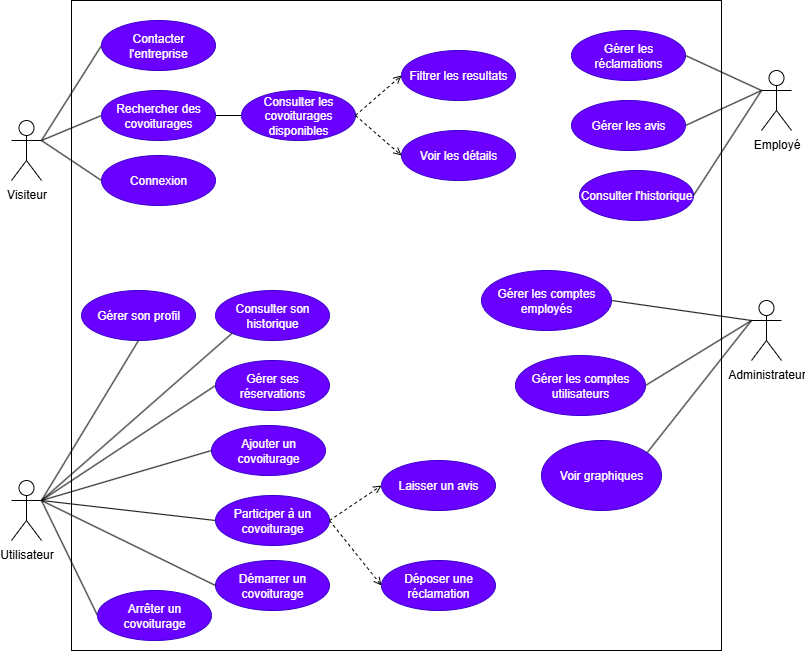

The diagram above was exported from draw.io. Its source (the exported page's mxGraphModel, read from the mxfile embedded in the PNG):
<mxGraphModel dx="1082" dy="595" grid="1" gridSize="10" guides="1" tooltips="1" connect="1" arrows="1" fold="1" page="1" pageScale="1" pageWidth="827" pageHeight="1169" math="0" shadow="0">
  <root>
    <mxCell id="0" />
    <mxCell id="1" parent="0" />
    <mxCell id="yzx5S6Ah49rwOxtOWHWL-1" value="" style="whiteSpace=wrap;html=1;aspect=fixed;fillStyle=auto;" parent="1" vertex="1">
      <mxGeometry x="80" y="40" width="650" height="650" as="geometry" />
    </mxCell>
    <mxCell id="yzx5S6Ah49rwOxtOWHWL-14" style="rounded=0;orthogonalLoop=1;jettySize=auto;html=1;exitX=1;exitY=0.3333333333333333;exitDx=0;exitDy=0;exitPerimeter=0;entryX=0;entryY=0.5;entryDx=0;entryDy=0;endArrow=none;startFill=0;" parent="1" source="yzx5S6Ah49rwOxtOWHWL-2" target="yzx5S6Ah49rwOxtOWHWL-10" edge="1">
      <mxGeometry relative="1" as="geometry">
        <mxPoint x="-60" y="125" as="targetPoint" />
      </mxGeometry>
    </mxCell>
    <mxCell id="yzx5S6Ah49rwOxtOWHWL-15" style="rounded=0;orthogonalLoop=1;jettySize=auto;html=1;exitX=1;exitY=0.3333333333333333;exitDx=0;exitDy=0;exitPerimeter=0;endArrow=none;startFill=0;entryX=0;entryY=0.5;entryDx=0;entryDy=0;" parent="1" source="yzx5S6Ah49rwOxtOWHWL-2" target="yzx5S6Ah49rwOxtOWHWL-9" edge="1">
      <mxGeometry relative="1" as="geometry" />
    </mxCell>
    <mxCell id="yzx5S6Ah49rwOxtOWHWL-2" value="Visiteur" style="shape=umlActor;verticalLabelPosition=bottom;verticalAlign=top;html=1;" parent="1" vertex="1">
      <mxGeometry x="20" y="160" width="30" height="60" as="geometry" />
    </mxCell>
    <mxCell id="yzx5S6Ah49rwOxtOWHWL-3" value="Utilisateur" style="shape=umlActor;verticalLabelPosition=bottom;verticalAlign=top;html=1;" parent="1" vertex="1">
      <mxGeometry x="20" y="520" width="30" height="60" as="geometry" />
    </mxCell>
    <mxCell id="yzx5S6Ah49rwOxtOWHWL-4" value="Administrateur" style="shape=umlActor;verticalLabelPosition=bottom;verticalAlign=top;html=1;" parent="1" vertex="1">
      <mxGeometry x="760" y="340" width="30" height="60" as="geometry" />
    </mxCell>
    <mxCell id="yzx5S6Ah49rwOxtOWHWL-17" style="rounded=0;orthogonalLoop=1;jettySize=auto;html=1;exitX=1;exitY=0.5;exitDx=0;exitDy=0;endArrow=none;startFill=0;entryX=0;entryY=0.5;entryDx=0;entryDy=0;" parent="1" source="yzx5S6Ah49rwOxtOWHWL-9" target="yzx5S6Ah49rwOxtOWHWL-11" edge="1">
      <mxGeometry relative="1" as="geometry">
        <mxPoint x="380" y="290" as="targetPoint" />
      </mxGeometry>
    </mxCell>
    <mxCell id="yzx5S6Ah49rwOxtOWHWL-9" value="Rechercher des covoiturages" style="ellipse;whiteSpace=wrap;html=1;fillColor=#6a00ff;fontColor=#ffffff;strokeColor=#3700CC;" parent="1" vertex="1">
      <mxGeometry x="110" y="130" width="114" height="50" as="geometry" />
    </mxCell>
    <mxCell id="yzx5S6Ah49rwOxtOWHWL-10" value="Contacter&lt;div&gt;l'entreprise&lt;/div&gt;" style="ellipse;whiteSpace=wrap;html=1;fillColor=#6a00ff;fontColor=#ffffff;strokeColor=#3700CC;" parent="1" vertex="1">
      <mxGeometry x="110" y="60" width="114" height="50" as="geometry" />
    </mxCell>
    <mxCell id="u6Ld6_cR-t5id2tMWx1E-2" style="rounded=0;orthogonalLoop=1;jettySize=auto;html=1;endArrow=none;startFill=0;entryX=1;entryY=0.3333333333333333;entryDx=0;entryDy=0;entryPerimeter=0;exitX=0;exitY=0.5;exitDx=0;exitDy=0;" parent="1" source="yzx5S6Ah49rwOxtOWHWL-26" target="yzx5S6Ah49rwOxtOWHWL-3" edge="1">
      <mxGeometry relative="1" as="geometry">
        <mxPoint x="-170" y="530" as="targetPoint" />
      </mxGeometry>
    </mxCell>
    <mxCell id="yzx5S6Ah49rwOxtOWHWL-11" value="Consulter les covoiturages disponibles" style="ellipse;whiteSpace=wrap;html=1;fillColor=#6a00ff;fontColor=#ffffff;strokeColor=#3700CC;" parent="1" vertex="1">
      <mxGeometry x="250" y="130" width="114" height="50" as="geometry" />
    </mxCell>
    <mxCell id="yzx5S6Ah49rwOxtOWHWL-12" value="Filtrer les resultats" style="ellipse;whiteSpace=wrap;html=1;fillColor=#6a00ff;fontColor=#ffffff;strokeColor=#3700CC;" parent="1" vertex="1">
      <mxGeometry x="410" y="90" width="114" height="50" as="geometry" />
    </mxCell>
    <mxCell id="yzx5S6Ah49rwOxtOWHWL-13" value="Voir les détails" style="ellipse;whiteSpace=wrap;html=1;fillColor=#6a00ff;fontColor=#ffffff;strokeColor=#3700CC;" parent="1" vertex="1">
      <mxGeometry x="410" y="170" width="114" height="50" as="geometry" />
    </mxCell>
    <mxCell id="yzx5S6Ah49rwOxtOWHWL-26" value="Participer à un covoiturage" style="ellipse;whiteSpace=wrap;html=1;fillColor=#6a00ff;fontColor=#ffffff;strokeColor=#3700CC;" parent="1" vertex="1">
      <mxGeometry x="224" y="535" width="114" height="50" as="geometry" />
    </mxCell>
    <mxCell id="yzx5S6Ah49rwOxtOWHWL-33" value="Connexion" style="ellipse;whiteSpace=wrap;html=1;fillColor=#6a00ff;fontColor=#ffffff;strokeColor=#3700CC;" parent="1" vertex="1">
      <mxGeometry x="110" y="195" width="114" height="50" as="geometry" />
    </mxCell>
    <mxCell id="yzx5S6Ah49rwOxtOWHWL-36" style="rounded=0;orthogonalLoop=1;jettySize=auto;html=1;exitX=0;exitY=0.5;exitDx=0;exitDy=0;entryX=1;entryY=0.3333333333333333;entryDx=0;entryDy=0;entryPerimeter=0;endArrow=none;startFill=0;" parent="1" source="yzx5S6Ah49rwOxtOWHWL-33" target="yzx5S6Ah49rwOxtOWHWL-2" edge="1">
      <mxGeometry relative="1" as="geometry">
        <mxPoint x="-30" y="365" as="sourcePoint" />
      </mxGeometry>
    </mxCell>
    <mxCell id="yzx5S6Ah49rwOxtOWHWL-37" value="Démarrer un covoiturage" style="ellipse;whiteSpace=wrap;html=1;fillColor=#6a00ff;fontColor=#ffffff;strokeColor=#3700CC;" parent="1" vertex="1">
      <mxGeometry x="224" y="600" width="114" height="50" as="geometry" />
    </mxCell>
    <mxCell id="yzx5S6Ah49rwOxtOWHWL-41" style="rounded=0;orthogonalLoop=1;jettySize=auto;html=1;entryX=0;entryY=0.5;entryDx=0;entryDy=0;endArrow=none;startFill=0;exitX=1;exitY=0.3333333333333333;exitDx=0;exitDy=0;exitPerimeter=0;" parent="1" source="yzx5S6Ah49rwOxtOWHWL-3" target="yzx5S6Ah49rwOxtOWHWL-37" edge="1">
      <mxGeometry relative="1" as="geometry">
        <mxPoint x="-160" y="529" as="sourcePoint" />
      </mxGeometry>
    </mxCell>
    <mxCell id="yzx5S6Ah49rwOxtOWHWL-38" value="Ajouter un covoiturage" style="ellipse;whiteSpace=wrap;html=1;fillColor=#6a00ff;fontColor=#ffffff;strokeColor=#3700CC;" parent="1" vertex="1">
      <mxGeometry x="220" y="465" width="114" height="50" as="geometry" />
    </mxCell>
    <mxCell id="ezWo-JEMHTBiB5eZDAm--16" style="rounded=0;orthogonalLoop=1;jettySize=auto;html=1;exitX=0;exitY=0.5;exitDx=0;exitDy=0;endArrow=none;startFill=0;entryX=1;entryY=0.3333333333333333;entryDx=0;entryDy=0;entryPerimeter=0;" parent="1" source="yzx5S6Ah49rwOxtOWHWL-39" target="yzx5S6Ah49rwOxtOWHWL-3" edge="1">
      <mxGeometry relative="1" as="geometry">
        <mxPoint x="-160" y="510" as="targetPoint" />
      </mxGeometry>
    </mxCell>
    <mxCell id="yzx5S6Ah49rwOxtOWHWL-39" value="Arrêter un covoiturage" style="ellipse;whiteSpace=wrap;html=1;fillColor=#6a00ff;fontColor=#ffffff;strokeColor=#3700CC;" parent="1" vertex="1">
      <mxGeometry x="106" y="630" width="114" height="50" as="geometry" />
    </mxCell>
    <mxCell id="yzx5S6Ah49rwOxtOWHWL-40" style="rounded=0;orthogonalLoop=1;jettySize=auto;html=1;exitX=0;exitY=0.5;exitDx=0;exitDy=0;entryX=1;entryY=0.3333333333333333;entryDx=0;entryDy=0;endArrow=none;startFill=0;entryPerimeter=0;" parent="1" source="yzx5S6Ah49rwOxtOWHWL-38" target="yzx5S6Ah49rwOxtOWHWL-3" edge="1">
      <mxGeometry relative="1" as="geometry" />
    </mxCell>
    <mxCell id="yzx5S6Ah49rwOxtOWHWL-45" value="Employé" style="shape=umlActor;verticalLabelPosition=bottom;verticalAlign=top;html=1;" parent="1" vertex="1">
      <mxGeometry x="770" y="110" width="30" height="60" as="geometry" />
    </mxCell>
    <mxCell id="yzx5S6Ah49rwOxtOWHWL-54" style="rounded=0;orthogonalLoop=1;jettySize=auto;html=1;exitX=0;exitY=0.3333333333333333;exitDx=0;exitDy=0;entryX=1;entryY=0.5;entryDx=0;entryDy=0;endArrow=none;startFill=0;exitPerimeter=0;" parent="1" source="yzx5S6Ah49rwOxtOWHWL-45" target="yzx5S6Ah49rwOxtOWHWL-52" edge="1">
      <mxGeometry relative="1" as="geometry" />
    </mxCell>
    <mxCell id="yzx5S6Ah49rwOxtOWHWL-48" value="Consulter l'historique" style="ellipse;whiteSpace=wrap;html=1;fillColor=#6a00ff;fontColor=#ffffff;strokeColor=#3700CC;" parent="1" vertex="1">
      <mxGeometry x="588" y="210" width="114" height="50" as="geometry" />
    </mxCell>
    <mxCell id="yzx5S6Ah49rwOxtOWHWL-52" value="Gérer les avis" style="ellipse;whiteSpace=wrap;html=1;fillColor=#6a00ff;fontColor=#ffffff;strokeColor=#3700CC;" parent="1" vertex="1">
      <mxGeometry x="580" y="140" width="114" height="50" as="geometry" />
    </mxCell>
    <mxCell id="yzx5S6Ah49rwOxtOWHWL-53" value="Gérer les réclamations" style="ellipse;whiteSpace=wrap;html=1;fillColor=#6a00ff;fontColor=#ffffff;strokeColor=#3700CC;" parent="1" vertex="1">
      <mxGeometry x="580" y="70" width="114" height="50" as="geometry" />
    </mxCell>
    <mxCell id="yzx5S6Ah49rwOxtOWHWL-55" style="rounded=0;orthogonalLoop=1;jettySize=auto;html=1;exitX=0;exitY=0.3333333333333333;exitDx=0;exitDy=0;entryX=1;entryY=0.5;entryDx=0;entryDy=0;endArrow=none;startFill=0;exitPerimeter=0;" parent="1" source="yzx5S6Ah49rwOxtOWHWL-45" target="yzx5S6Ah49rwOxtOWHWL-53" edge="1">
      <mxGeometry relative="1" as="geometry" />
    </mxCell>
    <mxCell id="yzx5S6Ah49rwOxtOWHWL-61" style="rounded=0;orthogonalLoop=1;jettySize=auto;html=1;entryX=0.5;entryY=1;entryDx=0;entryDy=0;endArrow=none;startFill=0;exitX=0;exitY=0.3333333333333333;exitDx=0;exitDy=0;exitPerimeter=0;" parent="1" source="yzx5S6Ah49rwOxtOWHWL-4" target="yzx5S6Ah49rwOxtOWHWL-59" edge="1">
      <mxGeometry relative="1" as="geometry">
        <mxPoint x="770" y="865" as="sourcePoint" />
      </mxGeometry>
    </mxCell>
    <mxCell id="yzx5S6Ah49rwOxtOWHWL-62" style="rounded=0;orthogonalLoop=1;jettySize=auto;html=1;exitX=0;exitY=0.3333333333333333;exitDx=0;exitDy=0;entryX=1;entryY=0.5;entryDx=0;entryDy=0;endArrow=none;startFill=0;exitPerimeter=0;" parent="1" source="yzx5S6Ah49rwOxtOWHWL-4" target="yzx5S6Ah49rwOxtOWHWL-58" edge="1">
      <mxGeometry relative="1" as="geometry">
        <mxPoint x="770" y="865" as="sourcePoint" />
      </mxGeometry>
    </mxCell>
    <mxCell id="yzx5S6Ah49rwOxtOWHWL-58" value="Gérer les comptes employés" style="ellipse;whiteSpace=wrap;html=1;fillColor=#6a00ff;fontColor=#ffffff;strokeColor=#3700CC;" parent="1" vertex="1">
      <mxGeometry x="490" y="310" width="130" height="60" as="geometry" />
    </mxCell>
    <mxCell id="yzx5S6Ah49rwOxtOWHWL-59" value="Voir graphiques" style="ellipse;whiteSpace=wrap;html=1;fillColor=#6a00ff;fontColor=#ffffff;strokeColor=#3700CC;" parent="1" vertex="1">
      <mxGeometry x="550" y="480" width="120" height="70" as="geometry" />
    </mxCell>
    <mxCell id="yzx5S6Ah49rwOxtOWHWL-73" style="rounded=0;orthogonalLoop=1;jettySize=auto;html=1;exitX=1;exitY=0.5;exitDx=0;exitDy=0;entryX=0;entryY=0.3333333333333333;entryDx=0;entryDy=0;endArrow=none;startFill=0;entryPerimeter=0;" parent="1" source="yzx5S6Ah49rwOxtOWHWL-72" target="yzx5S6Ah49rwOxtOWHWL-4" edge="1">
      <mxGeometry relative="1" as="geometry">
        <mxPoint x="770" y="865" as="targetPoint" />
      </mxGeometry>
    </mxCell>
    <mxCell id="yzx5S6Ah49rwOxtOWHWL-72" value="Gérer les comptes utilisateurs" style="ellipse;whiteSpace=wrap;html=1;fillColor=#6a00ff;fontColor=#ffffff;strokeColor=#3700CC;" parent="1" vertex="1">
      <mxGeometry x="524" y="395" width="130" height="60" as="geometry" />
    </mxCell>
    <mxCell id="u6Ld6_cR-t5id2tMWx1E-4" value="Laisser un avis" style="ellipse;whiteSpace=wrap;html=1;fillColor=#6a00ff;fontColor=#ffffff;strokeColor=#3700CC;" parent="1" vertex="1">
      <mxGeometry x="390" y="500" width="114" height="50" as="geometry" />
    </mxCell>
    <mxCell id="u6Ld6_cR-t5id2tMWx1E-6" value="Déposer une réclamation" style="ellipse;whiteSpace=wrap;html=1;fillColor=#6a00ff;fontColor=#ffffff;strokeColor=#3700CC;" parent="1" vertex="1">
      <mxGeometry x="390" y="600" width="114" height="50" as="geometry" />
    </mxCell>
    <mxCell id="ezWo-JEMHTBiB5eZDAm--10" value="" style="html=1;verticalAlign=bottom;labelBackgroundColor=none;endArrow=open;endFill=0;dashed=1;rounded=0;exitX=1;exitY=0.5;exitDx=0;exitDy=0;entryX=0;entryY=0.5;entryDx=0;entryDy=0;" parent="1" source="yzx5S6Ah49rwOxtOWHWL-11" target="yzx5S6Ah49rwOxtOWHWL-13" edge="1">
      <mxGeometry width="160" relative="1" as="geometry">
        <mxPoint x="264" y="250" as="sourcePoint" />
        <mxPoint x="424" y="250" as="targetPoint" />
      </mxGeometry>
    </mxCell>
    <mxCell id="ezWo-JEMHTBiB5eZDAm--14" value="" style="html=1;verticalAlign=bottom;labelBackgroundColor=none;endArrow=open;endFill=0;dashed=1;rounded=0;exitX=1;exitY=0.5;exitDx=0;exitDy=0;entryX=0;entryY=0.5;entryDx=0;entryDy=0;" parent="1" source="yzx5S6Ah49rwOxtOWHWL-11" target="yzx5S6Ah49rwOxtOWHWL-12" edge="1">
      <mxGeometry width="160" relative="1" as="geometry">
        <mxPoint x="210" y="160" as="sourcePoint" />
        <mxPoint x="296" y="160" as="targetPoint" />
      </mxGeometry>
    </mxCell>
    <mxCell id="ezWo-JEMHTBiB5eZDAm--19" value="" style="html=1;verticalAlign=bottom;labelBackgroundColor=none;endArrow=open;endFill=0;dashed=1;rounded=0;exitX=1;exitY=0.5;exitDx=0;exitDy=0;entryX=0;entryY=0.5;entryDx=0;entryDy=0;" parent="1" source="yzx5S6Ah49rwOxtOWHWL-26" target="u6Ld6_cR-t5id2tMWx1E-4" edge="1">
      <mxGeometry width="160" relative="1" as="geometry">
        <mxPoint x="80" y="410" as="sourcePoint" />
        <mxPoint x="240" y="410" as="targetPoint" />
      </mxGeometry>
    </mxCell>
    <mxCell id="ezWo-JEMHTBiB5eZDAm--23" value="Gérer son profil" style="ellipse;whiteSpace=wrap;html=1;fillColor=#6a00ff;fontColor=#ffffff;strokeColor=#3700CC;" parent="1" vertex="1">
      <mxGeometry x="90" y="330" width="114" height="50" as="geometry" />
    </mxCell>
    <mxCell id="ezWo-JEMHTBiB5eZDAm--24" value="Consulter son historique" style="ellipse;whiteSpace=wrap;html=1;fillColor=#6a00ff;fontColor=#ffffff;strokeColor=#3700CC;" parent="1" vertex="1">
      <mxGeometry x="224" y="330" width="114" height="50" as="geometry" />
    </mxCell>
    <mxCell id="ezWo-JEMHTBiB5eZDAm--25" style="rounded=0;orthogonalLoop=1;jettySize=auto;html=1;exitX=0.5;exitY=1;exitDx=0;exitDy=0;entryX=1;entryY=0.3333333333333333;entryDx=0;entryDy=0;entryPerimeter=0;endArrow=none;startFill=0;" parent="1" source="ezWo-JEMHTBiB5eZDAm--23" target="yzx5S6Ah49rwOxtOWHWL-3" edge="1">
      <mxGeometry relative="1" as="geometry" />
    </mxCell>
    <mxCell id="ezWo-JEMHTBiB5eZDAm--28" style="rounded=0;orthogonalLoop=1;jettySize=auto;html=1;endArrow=none;startFill=0;exitX=0;exitY=0.5;exitDx=0;exitDy=0;entryX=1;entryY=0.3333333333333333;entryDx=0;entryDy=0;entryPerimeter=0;" parent="1" source="ezWo-JEMHTBiB5eZDAm--27" target="yzx5S6Ah49rwOxtOWHWL-3" edge="1">
      <mxGeometry relative="1" as="geometry">
        <mxPoint x="-160" y="510" as="targetPoint" />
      </mxGeometry>
    </mxCell>
    <mxCell id="ezWo-JEMHTBiB5eZDAm--27" value="Gérer ses réservations" style="ellipse;whiteSpace=wrap;html=1;fillColor=#6a00ff;fontColor=#ffffff;strokeColor=#3700CC;" parent="1" vertex="1">
      <mxGeometry x="224" y="400" width="114" height="50" as="geometry" />
    </mxCell>
    <mxCell id="ezWo-JEMHTBiB5eZDAm--29" style="edgeStyle=orthogonalEdgeStyle;rounded=0;orthogonalLoop=1;jettySize=auto;html=1;exitX=0.5;exitY=1;exitDx=0;exitDy=0;" parent="1" source="yzx5S6Ah49rwOxtOWHWL-9" target="yzx5S6Ah49rwOxtOWHWL-9" edge="1">
      <mxGeometry relative="1" as="geometry" />
    </mxCell>
    <mxCell id="X2LlpCLF0aNSMdtwJrai-5" style="rounded=0;orthogonalLoop=1;jettySize=auto;html=1;exitX=1;exitY=0.5;exitDx=0;exitDy=0;endArrow=none;startFill=0;entryX=0;entryY=0.3333333333333333;entryDx=0;entryDy=0;entryPerimeter=0;" parent="1" source="yzx5S6Ah49rwOxtOWHWL-48" edge="1" target="yzx5S6Ah49rwOxtOWHWL-45">
      <mxGeometry relative="1" as="geometry">
        <mxPoint x="752" y="125" as="targetPoint" />
        <mxPoint x="690" y="240" as="sourcePoint" />
      </mxGeometry>
    </mxCell>
    <mxCell id="_MO5KN-oJdl8-WWnKvmf-2" style="rounded=0;orthogonalLoop=1;jettySize=auto;html=1;exitX=0;exitY=1;exitDx=0;exitDy=0;entryX=1;entryY=0.3333333333333333;entryDx=0;entryDy=0;entryPerimeter=0;endArrow=none;endFill=0;" edge="1" parent="1" source="ezWo-JEMHTBiB5eZDAm--24" target="yzx5S6Ah49rwOxtOWHWL-3">
      <mxGeometry relative="1" as="geometry" />
    </mxCell>
    <mxCell id="_MO5KN-oJdl8-WWnKvmf-3" value="" style="html=1;verticalAlign=bottom;labelBackgroundColor=none;endArrow=open;endFill=0;dashed=1;rounded=0;exitX=1;exitY=0.5;exitDx=0;exitDy=0;entryX=0;entryY=0.5;entryDx=0;entryDy=0;" edge="1" parent="1" source="yzx5S6Ah49rwOxtOWHWL-26" target="u6Ld6_cR-t5id2tMWx1E-6">
      <mxGeometry width="160" relative="1" as="geometry">
        <mxPoint x="380" y="635" as="sourcePoint" />
        <mxPoint x="482" y="600" as="targetPoint" />
      </mxGeometry>
    </mxCell>
  </root>
</mxGraphModel>